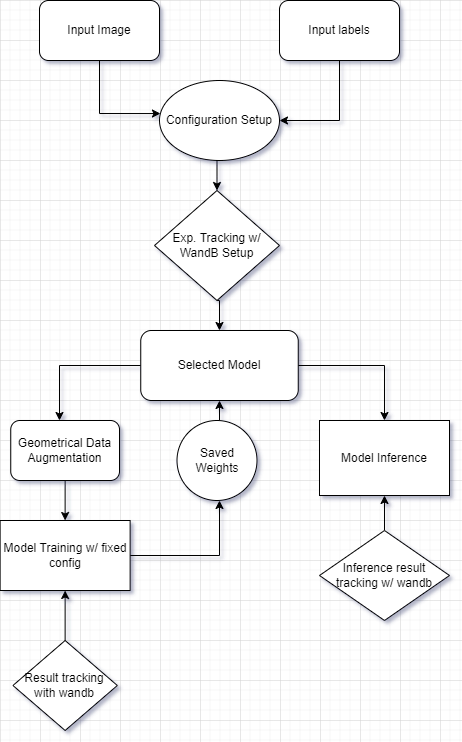

The diagram above was exported from draw.io. Its source (the exported page's mxGraphModel, read from the mxfile embedded in the PNG):
<mxGraphModel dx="1360" dy="838" grid="1" gridSize="10" guides="1" tooltips="1" connect="1" arrows="1" fold="1" page="1" pageScale="1" pageWidth="850" pageHeight="1100" math="0" shadow="0">
  <root>
    <mxCell id="0" />
    <mxCell id="1" parent="0" />
    <mxCell id="kWIJXc83EPiCWDJ2tV9X-26" style="edgeStyle=orthogonalEdgeStyle;rounded=0;orthogonalLoop=1;jettySize=auto;html=1;exitX=0.5;exitY=1;exitDx=0;exitDy=0;entryX=0.008;entryY=0.413;entryDx=0;entryDy=0;entryPerimeter=0;" edge="1" parent="1" source="kWIJXc83EPiCWDJ2tV9X-2" target="kWIJXc83EPiCWDJ2tV9X-4">
      <mxGeometry relative="1" as="geometry" />
    </mxCell>
    <mxCell id="kWIJXc83EPiCWDJ2tV9X-2" value="Input Image" style="rounded=1;whiteSpace=wrap;html=1;" vertex="1" parent="1">
      <mxGeometry x="200" y="160" width="120" height="60" as="geometry" />
    </mxCell>
    <mxCell id="kWIJXc83EPiCWDJ2tV9X-27" style="edgeStyle=orthogonalEdgeStyle;rounded=0;orthogonalLoop=1;jettySize=auto;html=1;exitX=0.5;exitY=1;exitDx=0;exitDy=0;entryX=1;entryY=0.5;entryDx=0;entryDy=0;" edge="1" parent="1" source="kWIJXc83EPiCWDJ2tV9X-3" target="kWIJXc83EPiCWDJ2tV9X-4">
      <mxGeometry relative="1" as="geometry" />
    </mxCell>
    <mxCell id="kWIJXc83EPiCWDJ2tV9X-3" value="Input labels" style="rounded=1;whiteSpace=wrap;html=1;" vertex="1" parent="1">
      <mxGeometry x="440" y="160" width="120" height="60" as="geometry" />
    </mxCell>
    <mxCell id="kWIJXc83EPiCWDJ2tV9X-25" style="edgeStyle=orthogonalEdgeStyle;rounded=0;orthogonalLoop=1;jettySize=auto;html=1;exitX=0.5;exitY=1;exitDx=0;exitDy=0;entryX=0.5;entryY=0;entryDx=0;entryDy=0;" edge="1" parent="1" source="kWIJXc83EPiCWDJ2tV9X-4" target="kWIJXc83EPiCWDJ2tV9X-5">
      <mxGeometry relative="1" as="geometry" />
    </mxCell>
    <mxCell id="kWIJXc83EPiCWDJ2tV9X-4" value="Configuration Setup" style="ellipse;whiteSpace=wrap;html=1;" vertex="1" parent="1">
      <mxGeometry x="320" y="240" width="120" height="80" as="geometry" />
    </mxCell>
    <mxCell id="kWIJXc83EPiCWDJ2tV9X-24" style="edgeStyle=orthogonalEdgeStyle;rounded=0;orthogonalLoop=1;jettySize=auto;html=1;exitX=0.5;exitY=1;exitDx=0;exitDy=0;entryX=0.5;entryY=0;entryDx=0;entryDy=0;" edge="1" parent="1" source="kWIJXc83EPiCWDJ2tV9X-5" target="kWIJXc83EPiCWDJ2tV9X-6">
      <mxGeometry relative="1" as="geometry" />
    </mxCell>
    <mxCell id="kWIJXc83EPiCWDJ2tV9X-5" value="Exp. Tracking w/ WandB Setup" style="rhombus;whiteSpace=wrap;html=1;" vertex="1" parent="1">
      <mxGeometry x="315" y="350" width="125" height="110" as="geometry" />
    </mxCell>
    <mxCell id="kWIJXc83EPiCWDJ2tV9X-8" style="edgeStyle=orthogonalEdgeStyle;rounded=0;orthogonalLoop=1;jettySize=auto;html=1;" edge="1" parent="1" source="kWIJXc83EPiCWDJ2tV9X-6">
      <mxGeometry relative="1" as="geometry">
        <mxPoint x="220" y="580" as="targetPoint" />
      </mxGeometry>
    </mxCell>
    <mxCell id="kWIJXc83EPiCWDJ2tV9X-16" style="edgeStyle=orthogonalEdgeStyle;rounded=0;orthogonalLoop=1;jettySize=auto;html=1;exitX=1;exitY=0.5;exitDx=0;exitDy=0;entryX=0.5;entryY=0;entryDx=0;entryDy=0;" edge="1" parent="1" source="kWIJXc83EPiCWDJ2tV9X-6" target="kWIJXc83EPiCWDJ2tV9X-18">
      <mxGeometry relative="1" as="geometry">
        <mxPoint x="520" y="525" as="targetPoint" />
      </mxGeometry>
    </mxCell>
    <mxCell id="kWIJXc83EPiCWDJ2tV9X-6" value="Selected Model" style="rounded=1;whiteSpace=wrap;html=1;" vertex="1" parent="1">
      <mxGeometry x="301.25" y="490" width="157.5" height="70" as="geometry" />
    </mxCell>
    <mxCell id="kWIJXc83EPiCWDJ2tV9X-13" style="edgeStyle=orthogonalEdgeStyle;rounded=0;orthogonalLoop=1;jettySize=auto;html=1;exitX=1;exitY=0.5;exitDx=0;exitDy=0;" edge="1" parent="1" source="kWIJXc83EPiCWDJ2tV9X-9">
      <mxGeometry relative="1" as="geometry">
        <mxPoint x="380" y="660" as="targetPoint" />
      </mxGeometry>
    </mxCell>
    <mxCell id="kWIJXc83EPiCWDJ2tV9X-9" value="Model Training w/ fixed config" style="rounded=0;whiteSpace=wrap;html=1;" vertex="1" parent="1">
      <mxGeometry x="160.63" y="680" width="130" height="70" as="geometry" />
    </mxCell>
    <mxCell id="kWIJXc83EPiCWDJ2tV9X-11" style="edgeStyle=orthogonalEdgeStyle;rounded=0;orthogonalLoop=1;jettySize=auto;html=1;exitX=0.5;exitY=1;exitDx=0;exitDy=0;entryX=0.5;entryY=0;entryDx=0;entryDy=0;" edge="1" parent="1" source="kWIJXc83EPiCWDJ2tV9X-10" target="kWIJXc83EPiCWDJ2tV9X-9">
      <mxGeometry relative="1" as="geometry" />
    </mxCell>
    <mxCell id="kWIJXc83EPiCWDJ2tV9X-10" value="Geometrical Data Augmentation" style="rounded=1;whiteSpace=wrap;html=1;" vertex="1" parent="1">
      <mxGeometry x="171.25" y="580" width="108.75" height="60" as="geometry" />
    </mxCell>
    <mxCell id="kWIJXc83EPiCWDJ2tV9X-15" style="edgeStyle=orthogonalEdgeStyle;rounded=0;orthogonalLoop=1;jettySize=auto;html=1;exitX=0.5;exitY=0;exitDx=0;exitDy=0;entryX=0.5;entryY=1;entryDx=0;entryDy=0;" edge="1" parent="1" source="kWIJXc83EPiCWDJ2tV9X-14" target="kWIJXc83EPiCWDJ2tV9X-6">
      <mxGeometry relative="1" as="geometry" />
    </mxCell>
    <mxCell id="kWIJXc83EPiCWDJ2tV9X-14" value="Saved Weights" style="ellipse;whiteSpace=wrap;html=1;aspect=fixed;" vertex="1" parent="1">
      <mxGeometry x="337.5" y="580" width="80" height="80" as="geometry" />
    </mxCell>
    <mxCell id="kWIJXc83EPiCWDJ2tV9X-18" value="Model Inference" style="rounded=0;whiteSpace=wrap;html=1;" vertex="1" parent="1">
      <mxGeometry x="480" y="580" width="130" height="75" as="geometry" />
    </mxCell>
    <mxCell id="kWIJXc83EPiCWDJ2tV9X-20" style="edgeStyle=orthogonalEdgeStyle;rounded=0;orthogonalLoop=1;jettySize=auto;html=1;exitX=0.5;exitY=0;exitDx=0;exitDy=0;entryX=0.5;entryY=1;entryDx=0;entryDy=0;" edge="1" parent="1" source="kWIJXc83EPiCWDJ2tV9X-19" target="kWIJXc83EPiCWDJ2tV9X-9">
      <mxGeometry relative="1" as="geometry" />
    </mxCell>
    <mxCell id="kWIJXc83EPiCWDJ2tV9X-19" value="Result tracking with wandb" style="rhombus;whiteSpace=wrap;html=1;" vertex="1" parent="1">
      <mxGeometry x="173.45" y="800" width="104.37" height="90" as="geometry" />
    </mxCell>
    <mxCell id="kWIJXc83EPiCWDJ2tV9X-23" style="edgeStyle=orthogonalEdgeStyle;rounded=0;orthogonalLoop=1;jettySize=auto;html=1;entryX=0.5;entryY=1;entryDx=0;entryDy=0;" edge="1" parent="1" source="kWIJXc83EPiCWDJ2tV9X-21" target="kWIJXc83EPiCWDJ2tV9X-18">
      <mxGeometry relative="1" as="geometry" />
    </mxCell>
    <mxCell id="kWIJXc83EPiCWDJ2tV9X-21" value="Inference result tracking w/ wandb" style="rhombus;whiteSpace=wrap;html=1;" vertex="1" parent="1">
      <mxGeometry x="480" y="690" width="130" height="90" as="geometry" />
    </mxCell>
  </root>
</mxGraphModel>